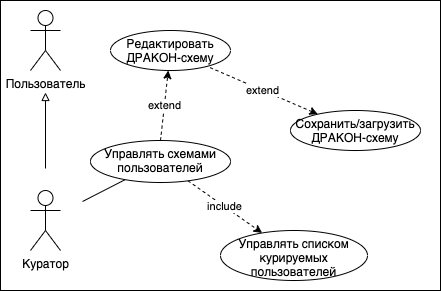

The diagram above was exported from draw.io. Its source (the exported page's mxGraphModel, read from the mxfile embedded in the PNG):
<mxGraphModel dx="1426" dy="798" grid="1" gridSize="10" guides="1" tooltips="1" connect="1" arrows="1" fold="1" page="1" pageScale="1" pageWidth="827" pageHeight="1169" math="0" shadow="0">
  <root>
    <mxCell id="3rxZ-O6UagS3WpBxMFMa-0" />
    <mxCell id="3rxZ-O6UagS3WpBxMFMa-1" parent="3rxZ-O6UagS3WpBxMFMa-0" />
    <mxCell id="eKTKvQU2CSiIwTuhPExC-0" value="" style="rounded=0;whiteSpace=wrap;html=1;" vertex="1" parent="3rxZ-O6UagS3WpBxMFMa-1">
      <mxGeometry x="70" y="170" width="440" height="290" as="geometry" />
    </mxCell>
    <mxCell id="3rxZ-O6UagS3WpBxMFMa-6" value="Пользователь" style="shape=umlActor;verticalLabelPosition=bottom;verticalAlign=top;html=1;outlineConnect=0;perimeterSpacing=22;" vertex="1" parent="3rxZ-O6UagS3WpBxMFMa-1">
      <mxGeometry x="100" y="180" width="30" height="60" as="geometry" />
    </mxCell>
    <mxCell id="3rxZ-O6UagS3WpBxMFMa-7" style="edgeStyle=orthogonalEdgeStyle;rounded=0;orthogonalLoop=1;jettySize=auto;html=1;endArrow=block;endFill=0;" edge="1" parent="3rxZ-O6UagS3WpBxMFMa-1" source="3rxZ-O6UagS3WpBxMFMa-9" target="3rxZ-O6UagS3WpBxMFMa-6">
      <mxGeometry relative="1" as="geometry">
        <mxPoint x="115" y="289.0000000000001" as="sourcePoint" />
      </mxGeometry>
    </mxCell>
    <mxCell id="3rxZ-O6UagS3WpBxMFMa-8" value="" style="edgeStyle=none;rounded=0;orthogonalLoop=1;jettySize=auto;html=1;endArrow=none;endFill=0;" edge="1" parent="3rxZ-O6UagS3WpBxMFMa-1" source="3rxZ-O6UagS3WpBxMFMa-9" target="3rxZ-O6UagS3WpBxMFMa-26">
      <mxGeometry relative="1" as="geometry" />
    </mxCell>
    <mxCell id="3rxZ-O6UagS3WpBxMFMa-9" value="Куратор" style="shape=umlActor;verticalLabelPosition=bottom;verticalAlign=top;html=1;outlineConnect=0;perimeterSpacing=22;" vertex="1" parent="3rxZ-O6UagS3WpBxMFMa-1">
      <mxGeometry x="100" y="360" width="30" height="60" as="geometry" />
    </mxCell>
    <mxCell id="3rxZ-O6UagS3WpBxMFMa-24" value="extend" style="edgeStyle=none;rounded=0;orthogonalLoop=1;jettySize=auto;html=1;dashed=1;endArrow=classic;endFill=1;exitX=0.5;exitY=0;exitDx=0;exitDy=0;" edge="1" parent="3rxZ-O6UagS3WpBxMFMa-1" source="3rxZ-O6UagS3WpBxMFMa-26" target="3rxZ-O6UagS3WpBxMFMa-27">
      <mxGeometry relative="1" as="geometry" />
    </mxCell>
    <mxCell id="3rxZ-O6UagS3WpBxMFMa-25" value="include" style="edgeStyle=none;rounded=0;orthogonalLoop=1;jettySize=auto;html=1;dashed=1;endArrow=classic;endFill=1;" edge="1" parent="3rxZ-O6UagS3WpBxMFMa-1" source="3rxZ-O6UagS3WpBxMFMa-26" target="3rxZ-O6UagS3WpBxMFMa-28">
      <mxGeometry relative="1" as="geometry" />
    </mxCell>
    <mxCell id="3rxZ-O6UagS3WpBxMFMa-26" value="Управлять схемами пользователей" style="ellipse;whiteSpace=wrap;html=1;verticalAlign=top;" vertex="1" parent="3rxZ-O6UagS3WpBxMFMa-1">
      <mxGeometry x="160" y="310" width="140" height="42" as="geometry" />
    </mxCell>
    <mxCell id="3rxZ-O6UagS3WpBxMFMa-27" value="Редактировать ДРАКОН-схему" style="ellipse;whiteSpace=wrap;html=1;verticalAlign=top;" vertex="1" parent="3rxZ-O6UagS3WpBxMFMa-1">
      <mxGeometry x="180" y="200" width="120" height="40" as="geometry" />
    </mxCell>
    <mxCell id="3rxZ-O6UagS3WpBxMFMa-28" value="Управлять списком курируемых пользователей" style="ellipse;whiteSpace=wrap;html=1;verticalAlign=top;" vertex="1" parent="3rxZ-O6UagS3WpBxMFMa-1">
      <mxGeometry x="290" y="400" width="147" height="50" as="geometry" />
    </mxCell>
    <mxCell id="3rxZ-O6UagS3WpBxMFMa-33" value="Сохранить/загрузить ДРАКОН-схему" style="ellipse;whiteSpace=wrap;html=1;verticalAlign=top;" vertex="1" parent="3rxZ-O6UagS3WpBxMFMa-1">
      <mxGeometry x="360" y="280" width="130" height="40" as="geometry" />
    </mxCell>
    <mxCell id="3rxZ-O6UagS3WpBxMFMa-34" value="extend" style="edgeStyle=none;rounded=0;orthogonalLoop=1;jettySize=auto;html=1;dashed=1;endArrow=none;endFill=0;startArrow=classic;startFill=1;" edge="1" parent="3rxZ-O6UagS3WpBxMFMa-1" source="3rxZ-O6UagS3WpBxMFMa-33" target="3rxZ-O6UagS3WpBxMFMa-27">
      <mxGeometry relative="1" as="geometry">
        <mxPoint x="268.23899233004624" y="388.0163417083521" as="sourcePoint" />
        <mxPoint x="256.16403681724023" y="299.98027612930207" as="targetPoint" />
      </mxGeometry>
    </mxCell>
  </root>
</mxGraphModel>